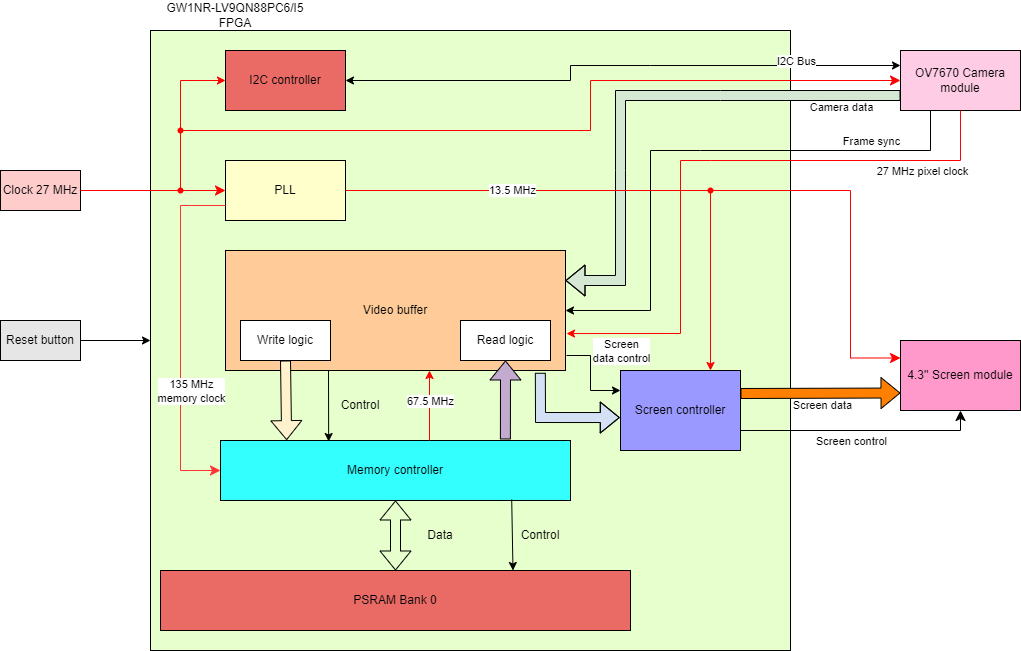

The diagram above was exported from draw.io. Its source (the exported page's mxGraphModel, read from the mxfile embedded in the PNG):
<mxGraphModel dx="1020" dy="504" grid="1" gridSize="10" guides="1" tooltips="1" connect="1" arrows="1" fold="1" page="1" pageScale="1" pageWidth="850" pageHeight="1100" math="0" shadow="0">
  <root>
    <mxCell id="0" />
    <mxCell id="1" parent="0" />
    <mxCell id="lLx9HIjAvpz1RYFSknVg-1" value="Clock 27 MHz" style="rounded=0;whiteSpace=wrap;html=1;fillColor=#FFCCCC;" vertex="1" parent="1">
      <mxGeometry x="60" y="170" width="80" height="40" as="geometry" />
    </mxCell>
    <mxCell id="lLx9HIjAvpz1RYFSknVg-2" value="" style="rounded=0;whiteSpace=wrap;html=1;fillColor=#E6FFCC;" vertex="1" parent="1">
      <mxGeometry x="210" y="30" width="640" height="620" as="geometry" />
    </mxCell>
    <mxCell id="lLx9HIjAvpz1RYFSknVg-3" value="GW1NR-LV9QN88PC6/I5 FPGA" style="text;html=1;align=center;verticalAlign=middle;whiteSpace=wrap;rounded=0;" vertex="1" parent="1">
      <mxGeometry x="210" width="170" height="30" as="geometry" />
    </mxCell>
    <mxCell id="lLx9HIjAvpz1RYFSknVg-4" value="I2C controller" style="rounded=0;whiteSpace=wrap;html=1;fillColor=#EA6B66;" vertex="1" parent="1">
      <mxGeometry x="285" y="50" width="120" height="60" as="geometry" />
    </mxCell>
    <mxCell id="lLx9HIjAvpz1RYFSknVg-5" value="PSRAM Bank 0" style="rounded=0;whiteSpace=wrap;html=1;fillColor=#EA6B66;" vertex="1" parent="1">
      <mxGeometry x="220" y="570" width="470" height="60" as="geometry" />
    </mxCell>
    <mxCell id="lLx9HIjAvpz1RYFSknVg-6" value="Video buffer" style="rounded=0;whiteSpace=wrap;html=1;fillColor=#FFCC99;" vertex="1" parent="1">
      <mxGeometry x="285" y="250" width="340" height="120" as="geometry" />
    </mxCell>
    <mxCell id="lLx9HIjAvpz1RYFSknVg-7" value="Write logic" style="rounded=0;whiteSpace=wrap;html=1;" vertex="1" parent="1">
      <mxGeometry x="300" y="320" width="90" height="40" as="geometry" />
    </mxCell>
    <mxCell id="lLx9HIjAvpz1RYFSknVg-8" value="Read logic" style="rounded=0;whiteSpace=wrap;html=1;" vertex="1" parent="1">
      <mxGeometry x="520" y="320" width="90" height="40" as="geometry" />
    </mxCell>
    <mxCell id="lLx9HIjAvpz1RYFSknVg-10" value="" style="shape=flexArrow;endArrow=classic;html=1;rounded=0;entryX=0.5;entryY=1;entryDx=0;entryDy=0;fillColor=#C3ABD0;exitX=0.814;exitY=-0.017;exitDx=0;exitDy=0;exitPerimeter=0;" edge="1" parent="1" source="lLx9HIjAvpz1RYFSknVg-12" target="lLx9HIjAvpz1RYFSknVg-8">
      <mxGeometry width="50" height="50" relative="1" as="geometry">
        <mxPoint x="565" y="430" as="sourcePoint" />
        <mxPoint x="560" y="240" as="targetPoint" />
      </mxGeometry>
    </mxCell>
    <mxCell id="lLx9HIjAvpz1RYFSknVg-9" value="" style="shape=flexArrow;endArrow=classic;html=1;rounded=0;exitX=0.5;exitY=1;exitDx=0;exitDy=0;fillColor=#FFF2CC;entryX=0.189;entryY=-0.006;entryDx=0;entryDy=0;entryPerimeter=0;" edge="1" parent="1" source="lLx9HIjAvpz1RYFSknVg-7" target="lLx9HIjAvpz1RYFSknVg-12">
      <mxGeometry width="50" height="50" relative="1" as="geometry">
        <mxPoint x="510" y="290" as="sourcePoint" />
        <mxPoint x="345" y="420" as="targetPoint" />
      </mxGeometry>
    </mxCell>
    <mxCell id="lLx9HIjAvpz1RYFSknVg-11" value="PLL" style="rounded=0;whiteSpace=wrap;html=1;fillColor=#FFFFCC;" vertex="1" parent="1">
      <mxGeometry x="285" y="160" width="120" height="60" as="geometry" />
    </mxCell>
    <mxCell id="lLx9HIjAvpz1RYFSknVg-12" value="Memory controller" style="rounded=0;whiteSpace=wrap;html=1;fillColor=#33FFFF;" vertex="1" parent="1">
      <mxGeometry x="280" y="440" width="350" height="60" as="geometry" />
    </mxCell>
    <mxCell id="lLx9HIjAvpz1RYFSknVg-13" value="" style="shape=flexArrow;endArrow=classic;startArrow=classic;html=1;rounded=0;exitX=0.5;exitY=1;exitDx=0;exitDy=0;entryX=0.5;entryY=0;entryDx=0;entryDy=0;" edge="1" parent="1" source="lLx9HIjAvpz1RYFSknVg-12" target="lLx9HIjAvpz1RYFSknVg-5">
      <mxGeometry width="100" height="100" relative="1" as="geometry">
        <mxPoint x="490" y="510" as="sourcePoint" />
        <mxPoint x="590" y="410" as="targetPoint" />
      </mxGeometry>
    </mxCell>
    <mxCell id="lLx9HIjAvpz1RYFSknVg-14" value="Data" style="text;html=1;align=center;verticalAlign=middle;whiteSpace=wrap;rounded=0;" vertex="1" parent="1">
      <mxGeometry x="470" y="520" width="60" height="30" as="geometry" />
    </mxCell>
    <mxCell id="lLx9HIjAvpz1RYFSknVg-16" value="" style="endArrow=classic;html=1;rounded=0;entryX=0.75;entryY=0;entryDx=0;entryDy=0;exitX=0.832;exitY=0.983;exitDx=0;exitDy=0;exitPerimeter=0;" edge="1" parent="1" source="lLx9HIjAvpz1RYFSknVg-12" target="lLx9HIjAvpz1RYFSknVg-5">
      <mxGeometry width="50" height="50" relative="1" as="geometry">
        <mxPoint x="510" y="490" as="sourcePoint" />
        <mxPoint x="560" y="440" as="targetPoint" />
      </mxGeometry>
    </mxCell>
    <mxCell id="lLx9HIjAvpz1RYFSknVg-17" value="Control" style="text;html=1;align=center;verticalAlign=middle;whiteSpace=wrap;rounded=0;" vertex="1" parent="1">
      <mxGeometry x="570" y="520" width="60" height="30" as="geometry" />
    </mxCell>
    <mxCell id="lLx9HIjAvpz1RYFSknVg-18" value="" style="edgeStyle=elbowEdgeStyle;elbow=horizontal;endArrow=classic;html=1;curved=0;rounded=0;endSize=8;startSize=8;exitDx=0;exitDy=0;entryX=0;entryY=0.5;entryDx=0;entryDy=0;strokeColor=#FF0000;" edge="1" parent="1" source="lLx9HIjAvpz1RYFSknVg-53" target="lLx9HIjAvpz1RYFSknVg-11">
      <mxGeometry width="50" height="50" relative="1" as="geometry">
        <mxPoint x="510" y="390" as="sourcePoint" />
        <mxPoint x="560" y="340" as="targetPoint" />
        <Array as="points">
          <mxPoint x="180" y="210" />
        </Array>
      </mxGeometry>
    </mxCell>
    <mxCell id="lLx9HIjAvpz1RYFSknVg-21" value="" style="edgeStyle=elbowEdgeStyle;elbow=horizontal;endArrow=classic;html=1;curved=0;rounded=0;endSize=8;startSize=8;exitX=0;exitY=0.75;exitDx=0;exitDy=0;entryX=0;entryY=0.5;entryDx=0;entryDy=0;fillColor=#99FF99;strokeColor=#FF3333;" edge="1" parent="1" source="lLx9HIjAvpz1RYFSknVg-11" target="lLx9HIjAvpz1RYFSknVg-12">
      <mxGeometry width="50" height="50" relative="1" as="geometry">
        <mxPoint x="510" y="290" as="sourcePoint" />
        <mxPoint x="560" y="240" as="targetPoint" />
        <Array as="points">
          <mxPoint x="240" y="350" />
        </Array>
      </mxGeometry>
    </mxCell>
    <mxCell id="lLx9HIjAvpz1RYFSknVg-22" value="135 MHz&lt;br&gt;memory clock" style="edgeLabel;html=1;align=center;verticalAlign=middle;resizable=0;points=[];" vertex="1" connectable="0" parent="lLx9HIjAvpz1RYFSknVg-21">
      <mxGeometry x="-0.7315" y="2" relative="1" as="geometry">
        <mxPoint x="8" y="183" as="offset" />
      </mxGeometry>
    </mxCell>
    <mxCell id="lLx9HIjAvpz1RYFSknVg-24" value="" style="endArrow=classic;html=1;rounded=0;entryX=0.309;entryY=0.017;entryDx=0;entryDy=0;entryPerimeter=0;" edge="1" parent="1" target="lLx9HIjAvpz1RYFSknVg-12">
      <mxGeometry width="50" height="50" relative="1" as="geometry">
        <mxPoint x="388" y="370" as="sourcePoint" />
        <mxPoint x="560" y="340" as="targetPoint" />
      </mxGeometry>
    </mxCell>
    <mxCell id="lLx9HIjAvpz1RYFSknVg-25" value="Control" style="text;html=1;align=center;verticalAlign=middle;whiteSpace=wrap;rounded=0;" vertex="1" parent="1">
      <mxGeometry x="390" y="390" width="60" height="30" as="geometry" />
    </mxCell>
    <mxCell id="lLx9HIjAvpz1RYFSknVg-26" value="" style="endArrow=classic;html=1;rounded=0;entryX=0;entryY=0.5;entryDx=0;entryDy=0;strokeColor=#FF0000;" edge="1" parent="1" source="lLx9HIjAvpz1RYFSknVg-55" target="lLx9HIjAvpz1RYFSknVg-4">
      <mxGeometry width="50" height="50" relative="1" as="geometry">
        <mxPoint x="240" y="190" as="sourcePoint" />
        <mxPoint x="560" y="40" as="targetPoint" />
        <Array as="points">
          <mxPoint x="240" y="80" />
        </Array>
      </mxGeometry>
    </mxCell>
    <mxCell id="lLx9HIjAvpz1RYFSknVg-27" value="" style="endArrow=classic;html=1;rounded=0;strokeColor=#FF0000;" edge="1" parent="1">
      <mxGeometry width="50" height="50" relative="1" as="geometry">
        <mxPoint x="489" y="440" as="sourcePoint" />
        <mxPoint x="489" y="370" as="targetPoint" />
      </mxGeometry>
    </mxCell>
    <mxCell id="lLx9HIjAvpz1RYFSknVg-28" value="67.5 MHz" style="edgeLabel;html=1;align=center;verticalAlign=middle;resizable=0;points=[];fillColor=none;" vertex="1" connectable="0" parent="lLx9HIjAvpz1RYFSknVg-27">
      <mxGeometry x="0.1429" relative="1" as="geometry">
        <mxPoint as="offset" />
      </mxGeometry>
    </mxCell>
    <mxCell id="lLx9HIjAvpz1RYFSknVg-29" value="OV7670 Camera module" style="rounded=0;whiteSpace=wrap;html=1;fillColor=#FFCCE6;" vertex="1" parent="1">
      <mxGeometry x="960" y="50" width="120" height="60" as="geometry" />
    </mxCell>
    <mxCell id="lLx9HIjAvpz1RYFSknVg-30" value="4.3'' Screen module" style="rounded=0;whiteSpace=wrap;html=1;fillColor=#FF99CC;" vertex="1" parent="1">
      <mxGeometry x="960" y="340" width="120" height="70" as="geometry" />
    </mxCell>
    <mxCell id="lLx9HIjAvpz1RYFSknVg-32" value="" style="endArrow=classic;startArrow=classic;html=1;rounded=0;exitX=1;exitY=0.5;exitDx=0;exitDy=0;entryX=0;entryY=0.25;entryDx=0;entryDy=0;" edge="1" parent="1" source="lLx9HIjAvpz1RYFSknVg-4" target="lLx9HIjAvpz1RYFSknVg-29">
      <mxGeometry width="50" height="50" relative="1" as="geometry">
        <mxPoint x="660" y="290" as="sourcePoint" />
        <mxPoint x="710" y="240" as="targetPoint" />
        <Array as="points">
          <mxPoint x="630" y="80" />
          <mxPoint x="630" y="65" />
          <mxPoint x="710" y="65" />
        </Array>
      </mxGeometry>
    </mxCell>
    <mxCell id="lLx9HIjAvpz1RYFSknVg-33" value="I2C Bus" style="edgeLabel;html=1;align=center;verticalAlign=middle;resizable=0;points=[];" vertex="1" connectable="0" parent="lLx9HIjAvpz1RYFSknVg-32">
      <mxGeometry x="0.8" y="3" relative="1" as="geometry">
        <mxPoint x="-48" y="-2" as="offset" />
      </mxGeometry>
    </mxCell>
    <mxCell id="lLx9HIjAvpz1RYFSknVg-34" value="" style="edgeStyle=elbowEdgeStyle;elbow=horizontal;endArrow=classic;html=1;curved=0;rounded=0;endSize=8;startSize=8;entryX=0;entryY=0.5;entryDx=0;entryDy=0;strokeColor=#FF0000;" edge="1" parent="1" target="lLx9HIjAvpz1RYFSknVg-29">
      <mxGeometry width="50" height="50" relative="1" as="geometry">
        <mxPoint x="240" y="130" as="sourcePoint" />
        <mxPoint x="710" y="240" as="targetPoint" />
        <Array as="points">
          <mxPoint x="650" y="110" />
        </Array>
      </mxGeometry>
    </mxCell>
    <mxCell id="lLx9HIjAvpz1RYFSknVg-35" value="" style="shape=flexArrow;endArrow=classic;html=1;rounded=0;entryX=1;entryY=0.25;entryDx=0;entryDy=0;exitX=0;exitY=0.75;exitDx=0;exitDy=0;fillColor=#D5E8D4;" edge="1" parent="1" source="lLx9HIjAvpz1RYFSknVg-29" target="lLx9HIjAvpz1RYFSknVg-6">
      <mxGeometry width="50" height="50" relative="1" as="geometry">
        <mxPoint x="660" y="290" as="sourcePoint" />
        <mxPoint x="710" y="240" as="targetPoint" />
        <Array as="points">
          <mxPoint x="780" y="95" />
          <mxPoint x="680" y="95" />
          <mxPoint x="680" y="170" />
          <mxPoint x="680" y="280" />
        </Array>
      </mxGeometry>
    </mxCell>
    <mxCell id="lLx9HIjAvpz1RYFSknVg-36" value="Camera data" style="edgeLabel;html=1;align=center;verticalAlign=middle;resizable=0;points=[];" vertex="1" connectable="0" parent="lLx9HIjAvpz1RYFSknVg-35">
      <mxGeometry x="0.1193" y="1" relative="1" as="geometry">
        <mxPoint x="219" as="offset" />
      </mxGeometry>
    </mxCell>
    <mxCell id="lLx9HIjAvpz1RYFSknVg-37" value="" style="edgeStyle=elbowEdgeStyle;elbow=horizontal;endArrow=classic;html=1;curved=0;rounded=0;endSize=8;startSize=8;exitDx=0;exitDy=0;entryX=0;entryY=0.25;entryDx=0;entryDy=0;strokeColor=#FF0000;" edge="1" parent="1" source="lLx9HIjAvpz1RYFSknVg-62" target="lLx9HIjAvpz1RYFSknVg-30">
      <mxGeometry width="50" height="50" relative="1" as="geometry">
        <mxPoint x="660" y="290" as="sourcePoint" />
        <mxPoint x="710" y="240" as="targetPoint" />
        <Array as="points">
          <mxPoint x="910" y="260" />
        </Array>
      </mxGeometry>
    </mxCell>
    <mxCell id="lLx9HIjAvpz1RYFSknVg-46" value="" style="edgeStyle=orthogonalEdgeStyle;rounded=0;orthogonalLoop=1;jettySize=auto;html=1;" edge="1" parent="1" source="lLx9HIjAvpz1RYFSknVg-45" target="lLx9HIjAvpz1RYFSknVg-2">
      <mxGeometry relative="1" as="geometry" />
    </mxCell>
    <mxCell id="lLx9HIjAvpz1RYFSknVg-45" value="Reset button" style="rounded=0;whiteSpace=wrap;html=1;fillColor=#E6E6E6;" vertex="1" parent="1">
      <mxGeometry x="60" y="320" width="80" height="40" as="geometry" />
    </mxCell>
    <mxCell id="lLx9HIjAvpz1RYFSknVg-50" value="" style="endArrow=classic;html=1;rounded=0;entryX=1;entryY=0.5;entryDx=0;entryDy=0;exitX=0.25;exitY=1;exitDx=0;exitDy=0;" edge="1" parent="1" source="lLx9HIjAvpz1RYFSknVg-29" target="lLx9HIjAvpz1RYFSknVg-6">
      <mxGeometry width="50" height="50" relative="1" as="geometry">
        <mxPoint x="890" y="220" as="sourcePoint" />
        <mxPoint x="940" y="170" as="targetPoint" />
        <Array as="points">
          <mxPoint x="990" y="150" />
          <mxPoint x="760" y="150" />
          <mxPoint x="710" y="150" />
          <mxPoint x="710" y="310" />
        </Array>
      </mxGeometry>
    </mxCell>
    <mxCell id="lLx9HIjAvpz1RYFSknVg-52" value="Frame sync" style="edgeLabel;html=1;align=center;verticalAlign=middle;resizable=0;points=[];" vertex="1" connectable="0" parent="lLx9HIjAvpz1RYFSknVg-50">
      <mxGeometry x="-0.2384" y="-1" relative="1" as="geometry">
        <mxPoint x="115" y="-9" as="offset" />
      </mxGeometry>
    </mxCell>
    <mxCell id="lLx9HIjAvpz1RYFSknVg-51" value="" style="endArrow=classic;html=1;rounded=0;entryX=1.003;entryY=0.692;entryDx=0;entryDy=0;exitX=0.5;exitY=1;exitDx=0;exitDy=0;entryPerimeter=0;strokeColor=#FF0000;" edge="1" parent="1" source="lLx9HIjAvpz1RYFSknVg-29" target="lLx9HIjAvpz1RYFSknVg-6">
      <mxGeometry width="50" height="50" relative="1" as="geometry">
        <mxPoint x="990" y="120" as="sourcePoint" />
        <mxPoint x="635" y="320" as="targetPoint" />
        <Array as="points">
          <mxPoint x="1020" y="160" />
          <mxPoint x="770" y="160" />
          <mxPoint x="740" y="160" />
          <mxPoint x="740" y="333" />
        </Array>
      </mxGeometry>
    </mxCell>
    <mxCell id="lLx9HIjAvpz1RYFSknVg-57" value="27 MHz pixel clock" style="edgeLabel;html=1;align=center;verticalAlign=middle;resizable=0;points=[];" vertex="1" connectable="0" parent="lLx9HIjAvpz1RYFSknVg-51">
      <mxGeometry x="-0.7122" y="1" relative="1" as="geometry">
        <mxPoint y="9" as="offset" />
      </mxGeometry>
    </mxCell>
    <mxCell id="lLx9HIjAvpz1RYFSknVg-54" value="" style="edgeStyle=elbowEdgeStyle;elbow=horizontal;endArrow=none;html=1;curved=0;rounded=0;endSize=8;startSize=8;exitX=1;exitY=0.5;exitDx=0;exitDy=0;entryDx=0;entryDy=0;strokeColor=#FF0000;" edge="1" parent="1" source="lLx9HIjAvpz1RYFSknVg-1" target="lLx9HIjAvpz1RYFSknVg-53">
      <mxGeometry width="50" height="50" relative="1" as="geometry">
        <mxPoint x="140" y="190" as="sourcePoint" />
        <mxPoint x="285" y="190" as="targetPoint" />
        <Array as="points" />
      </mxGeometry>
    </mxCell>
    <mxCell id="lLx9HIjAvpz1RYFSknVg-53" value="" style="shape=waypoint;sketch=0;fillStyle=solid;size=6;pointerEvents=1;points=[];fillColor=none;resizable=0;rotatable=0;perimeter=centerPerimeter;snapToPoint=1;strokeColor=#FF0000;" vertex="1" parent="1">
      <mxGeometry x="230" y="180" width="20" height="20" as="geometry" />
    </mxCell>
    <mxCell id="lLx9HIjAvpz1RYFSknVg-56" value="" style="endArrow=none;html=1;rounded=0;entryDx=0;entryDy=0;strokeColor=#FF0000;" edge="1" parent="1" target="lLx9HIjAvpz1RYFSknVg-55">
      <mxGeometry width="50" height="50" relative="1" as="geometry">
        <mxPoint x="240" y="190" as="sourcePoint" />
        <mxPoint x="285" y="80" as="targetPoint" />
        <Array as="points" />
      </mxGeometry>
    </mxCell>
    <mxCell id="lLx9HIjAvpz1RYFSknVg-55" value="" style="shape=waypoint;sketch=0;fillStyle=solid;size=6;pointerEvents=1;points=[];fillColor=none;resizable=0;rotatable=0;perimeter=centerPerimeter;snapToPoint=1;strokeColor=#FF0000;" vertex="1" parent="1">
      <mxGeometry x="230" y="120" width="20" height="20" as="geometry" />
    </mxCell>
    <mxCell id="lLx9HIjAvpz1RYFSknVg-58" value="Screen controller" style="rounded=0;whiteSpace=wrap;html=1;fillColor=#9999FF;" vertex="1" parent="1">
      <mxGeometry x="680" y="370" width="120" height="80" as="geometry" />
    </mxCell>
    <mxCell id="lLx9HIjAvpz1RYFSknVg-59" value="" style="shape=flexArrow;endArrow=classic;html=1;rounded=0;entryX=-0.006;entryY=0.588;entryDx=0;entryDy=0;exitX=0.926;exitY=1.019;exitDx=0;exitDy=0;exitPerimeter=0;entryPerimeter=0;fillColor=#D4E1F5;" edge="1" parent="1" source="lLx9HIjAvpz1RYFSknVg-6" target="lLx9HIjAvpz1RYFSknVg-58">
      <mxGeometry width="50" height="50" relative="1" as="geometry">
        <mxPoint x="590" y="320" as="sourcePoint" />
        <mxPoint x="640" y="270" as="targetPoint" />
        <Array as="points">
          <mxPoint x="600" y="417" />
        </Array>
      </mxGeometry>
    </mxCell>
    <mxCell id="lLx9HIjAvpz1RYFSknVg-60" value="" style="endArrow=classic;html=1;rounded=0;entryX=0;entryY=0.25;entryDx=0;entryDy=0;exitX=1.003;exitY=0.875;exitDx=0;exitDy=0;exitPerimeter=0;" edge="1" parent="1" source="lLx9HIjAvpz1RYFSknVg-6" target="lLx9HIjAvpz1RYFSknVg-58">
      <mxGeometry width="50" height="50" relative="1" as="geometry">
        <mxPoint x="590" y="320" as="sourcePoint" />
        <mxPoint x="640" y="270" as="targetPoint" />
        <Array as="points">
          <mxPoint x="650" y="355" />
          <mxPoint x="650" y="390" />
        </Array>
      </mxGeometry>
    </mxCell>
    <mxCell id="lLx9HIjAvpz1RYFSknVg-68" value="Screen&lt;br&gt;data control" style="edgeLabel;html=1;align=center;verticalAlign=middle;resizable=0;points=[];fillColor=none;" vertex="1" connectable="0" parent="lLx9HIjAvpz1RYFSknVg-60">
      <mxGeometry x="-0.2812" y="-1" relative="1" as="geometry">
        <mxPoint x="31" y="-13" as="offset" />
      </mxGeometry>
    </mxCell>
    <mxCell id="lLx9HIjAvpz1RYFSknVg-61" value="" style="endArrow=classic;html=1;rounded=0;entryX=0.75;entryY=0;entryDx=0;entryDy=0;strokeColor=#FF0000;" edge="1" parent="1" target="lLx9HIjAvpz1RYFSknVg-58">
      <mxGeometry width="50" height="50" relative="1" as="geometry">
        <mxPoint x="770" y="190" as="sourcePoint" />
        <mxPoint x="640" y="270" as="targetPoint" />
      </mxGeometry>
    </mxCell>
    <mxCell id="lLx9HIjAvpz1RYFSknVg-63" value="" style="edgeStyle=elbowEdgeStyle;elbow=horizontal;endArrow=none;html=1;curved=0;rounded=0;endSize=8;startSize=8;exitX=1;exitY=0.5;exitDx=0;exitDy=0;entryDx=0;entryDy=0;strokeColor=#FF0000;" edge="1" parent="1" source="lLx9HIjAvpz1RYFSknVg-11" target="lLx9HIjAvpz1RYFSknVg-62">
      <mxGeometry width="50" height="50" relative="1" as="geometry">
        <mxPoint x="405" y="190" as="sourcePoint" />
        <mxPoint x="960" y="375" as="targetPoint" />
        <Array as="points" />
      </mxGeometry>
    </mxCell>
    <mxCell id="lLx9HIjAvpz1RYFSknVg-65" value="13.5 MHz" style="edgeLabel;html=1;align=center;verticalAlign=middle;resizable=0;points=[];" vertex="1" connectable="0" parent="lLx9HIjAvpz1RYFSknVg-63">
      <mxGeometry x="-0.0922" y="1" relative="1" as="geometry">
        <mxPoint as="offset" />
      </mxGeometry>
    </mxCell>
    <mxCell id="lLx9HIjAvpz1RYFSknVg-62" value="" style="shape=waypoint;sketch=0;fillStyle=solid;size=6;pointerEvents=1;points=[];fillColor=none;resizable=0;rotatable=0;perimeter=centerPerimeter;snapToPoint=1;strokeColor=#FF0000;" vertex="1" parent="1">
      <mxGeometry x="760" y="180" width="20" height="20" as="geometry" />
    </mxCell>
    <mxCell id="lLx9HIjAvpz1RYFSknVg-66" value="" style="shape=flexArrow;endArrow=classic;html=1;rounded=0;entryX=0;entryY=0.75;entryDx=0;entryDy=0;fillColor=#FF8000;" edge="1" parent="1" target="lLx9HIjAvpz1RYFSknVg-30">
      <mxGeometry width="50" height="50" relative="1" as="geometry">
        <mxPoint x="800" y="393" as="sourcePoint" />
        <mxPoint x="640" y="270" as="targetPoint" />
      </mxGeometry>
    </mxCell>
    <mxCell id="lLx9HIjAvpz1RYFSknVg-70" value="Screen data" style="edgeLabel;html=1;align=center;verticalAlign=middle;resizable=0;points=[];" vertex="1" connectable="0" parent="lLx9HIjAvpz1RYFSknVg-66">
      <mxGeometry x="0.0209" y="2" relative="1" as="geometry">
        <mxPoint y="14" as="offset" />
      </mxGeometry>
    </mxCell>
    <mxCell id="lLx9HIjAvpz1RYFSknVg-67" value="" style="edgeStyle=elbowEdgeStyle;elbow=vertical;endArrow=classic;html=1;curved=0;rounded=0;endSize=8;startSize=8;entryX=0.5;entryY=1;entryDx=0;entryDy=0;exitX=1;exitY=0.75;exitDx=0;exitDy=0;" edge="1" parent="1" source="lLx9HIjAvpz1RYFSknVg-58" target="lLx9HIjAvpz1RYFSknVg-30">
      <mxGeometry width="50" height="50" relative="1" as="geometry">
        <mxPoint x="590" y="420" as="sourcePoint" />
        <mxPoint x="640" y="370" as="targetPoint" />
        <Array as="points">
          <mxPoint x="910" y="430" />
        </Array>
      </mxGeometry>
    </mxCell>
    <mxCell id="lLx9HIjAvpz1RYFSknVg-69" value="Screen control" style="edgeLabel;html=1;align=center;verticalAlign=middle;resizable=0;points=[];" vertex="1" connectable="0" parent="lLx9HIjAvpz1RYFSknVg-67">
      <mxGeometry x="0.0222" y="3" relative="1" as="geometry">
        <mxPoint x="-13" y="13" as="offset" />
      </mxGeometry>
    </mxCell>
  </root>
</mxGraphModel>